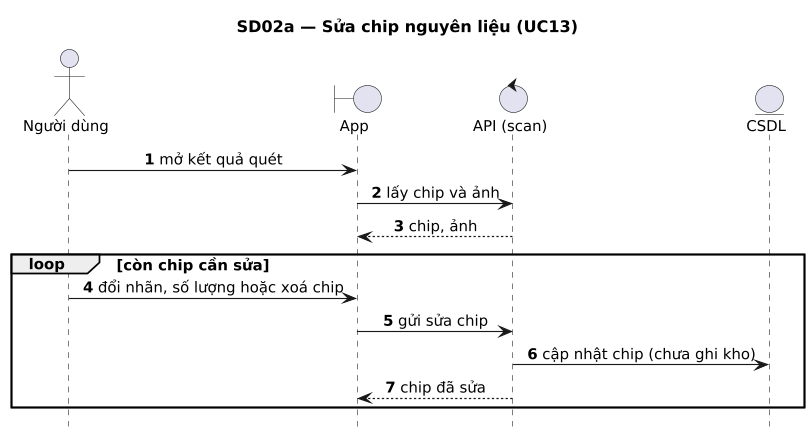

The diagram above was rendered by PlantUML. Its source (embedded in the PNG):
@startuml
title SD02a — Sửa chip nguyên liệu (UC13)
' Sinh từ docs/sad/tools/diagrams/model.py — sửa ở đó rồi chạy gen_puml.py, không sửa tay.
skinparam shadowing false
skinparam defaultFontName DejaVu Sans
skinparam defaultFontSize 13
skinparam dpi 110

autonumber
hide footbox
skinparam sequenceMessageAlign center
skinparam ParticipantPadding 30

actor "Người dùng" as U
boundary "App" as APP
control "API (scan)" as API
entity "CSDL" as DB

U -> APP : mở kết quả quét
APP -> API : lấy chip và ảnh
API --> APP : chip, ảnh
loop còn chip cần sửa
  U -> APP : đổi nhãn, số lượng hoặc xoá chip
  APP -> API : gửi sửa chip
  API -> DB : cập nhật chip (chưa ghi kho)
  API --> APP : chip đã sửa
end
@enduml